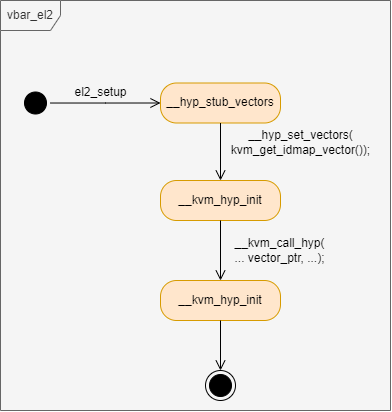

The diagram above was exported from draw.io. Its source (the exported page's mxGraphModel, read from the mxfile embedded in the PNG):
<mxGraphModel dx="989" dy="577" grid="1" gridSize="10" guides="1" tooltips="1" connect="1" arrows="1" fold="1" page="1" pageScale="1" pageWidth="827" pageHeight="1169" math="0" shadow="0">
  <root>
    <mxCell id="0" />
    <mxCell id="1" parent="0" />
    <mxCell id="b_5gYNk36ZBdsURLvTZa-22" value="vbar_el2" style="shape=umlFrame;whiteSpace=wrap;html=1;pointerEvents=0;fillColor=#f5f5f5;strokeColor=#666666;fontColor=#333333;swimlaneFillColor=#F5F5F5;" vertex="1" parent="1">
      <mxGeometry x="80" y="240" width="390" height="410" as="geometry" />
    </mxCell>
    <mxCell id="b_5gYNk36ZBdsURLvTZa-17" value="" style="ellipse;html=1;shape=startState;fillColor=#000000;strokeColor=#000000;" vertex="1" parent="1">
      <mxGeometry x="100" y="327.5" width="30" height="30" as="geometry" />
    </mxCell>
    <mxCell id="b_5gYNk36ZBdsURLvTZa-18" value="" style="edgeStyle=orthogonalEdgeStyle;html=1;verticalAlign=bottom;endArrow=open;endSize=8;strokeColor=#000000;rounded=0;" edge="1" source="b_5gYNk36ZBdsURLvTZa-17" parent="1">
      <mxGeometry relative="1" as="geometry">
        <mxPoint x="240" y="342.5" as="targetPoint" />
      </mxGeometry>
    </mxCell>
    <mxCell id="b_5gYNk36ZBdsURLvTZa-19" value="__hyp_stub_vectors" style="rounded=1;whiteSpace=wrap;html=1;arcSize=40;fillColor=#ffe6cc;strokeColor=#d79b00;" vertex="1" parent="1">
      <mxGeometry x="240" y="322.5" width="120" height="40" as="geometry" />
    </mxCell>
    <mxCell id="b_5gYNk36ZBdsURLvTZa-21" value="el2_setup" style="text;html=1;align=center;verticalAlign=middle;resizable=0;points=[];autosize=1;strokeColor=none;fillColor=none;" vertex="1" parent="1">
      <mxGeometry x="140" y="317.5" width="80" height="30" as="geometry" />
    </mxCell>
    <mxCell id="b_5gYNk36ZBdsURLvTZa-40" value="__kvm_hyp_init" style="rounded=1;whiteSpace=wrap;html=1;arcSize=40;fillColor=#ffe6cc;strokeColor=#d79b00;" vertex="1" parent="1">
      <mxGeometry x="240" y="420" width="120" height="40" as="geometry" />
    </mxCell>
    <mxCell id="b_5gYNk36ZBdsURLvTZa-43" value="" style="edgeStyle=orthogonalEdgeStyle;html=1;verticalAlign=bottom;endArrow=open;endSize=8;strokeColor=#000000;rounded=0;exitX=0.5;exitY=1;exitDx=0;exitDy=0;entryX=0.5;entryY=0;entryDx=0;entryDy=0;" edge="1" parent="1" source="b_5gYNk36ZBdsURLvTZa-19" target="b_5gYNk36ZBdsURLvTZa-40">
      <mxGeometry relative="1" as="geometry">
        <mxPoint x="550" y="348" as="targetPoint" />
        <mxPoint x="360" y="347.5" as="sourcePoint" />
      </mxGeometry>
    </mxCell>
    <mxCell id="b_5gYNk36ZBdsURLvTZa-44" value="&lt;span style=&quot;text-wrap: wrap;&quot;&gt;__hyp_set_vectors(&lt;/span&gt;&lt;div&gt;&lt;span style=&quot;text-wrap: wrap;&quot;&gt;kvm_get_idmap_vector());&lt;/span&gt;&lt;/div&gt;" style="text;html=1;align=center;verticalAlign=middle;resizable=0;points=[];autosize=1;strokeColor=none;fillColor=none;" vertex="1" parent="1">
      <mxGeometry x="300" y="362.5" width="160" height="40" as="geometry" />
    </mxCell>
    <mxCell id="b_5gYNk36ZBdsURLvTZa-45" value="__kvm_hyp_init" style="rounded=1;whiteSpace=wrap;html=1;arcSize=40;fillColor=#ffe6cc;strokeColor=#d79b00;" vertex="1" parent="1">
      <mxGeometry x="240" y="520" width="120" height="40" as="geometry" />
    </mxCell>
    <mxCell id="b_5gYNk36ZBdsURLvTZa-50" value="&lt;span style=&quot;text-wrap: wrap;&quot;&gt;__kvm_call_hyp(&lt;/span&gt;&lt;div&gt;&lt;span style=&quot;text-wrap: wrap;&quot;&gt;...&amp;nbsp;&lt;/span&gt;&lt;span style=&quot;text-wrap: wrap; background-color: initial;&quot;&gt;vector_ptr,&amp;nbsp;&lt;/span&gt;&lt;span style=&quot;text-wrap: wrap; background-color: initial;&quot;&gt;...);&lt;/span&gt;&lt;/div&gt;" style="text;html=1;align=center;verticalAlign=middle;resizable=0;points=[];autosize=1;strokeColor=none;fillColor=none;" vertex="1" parent="1">
      <mxGeometry x="304" y="470" width="110" height="40" as="geometry" />
    </mxCell>
    <mxCell id="b_5gYNk36ZBdsURLvTZa-51" value="" style="edgeStyle=orthogonalEdgeStyle;html=1;verticalAlign=bottom;endArrow=open;endSize=8;strokeColor=#000000;rounded=0;exitX=0.5;exitY=1;exitDx=0;exitDy=0;entryX=0.5;entryY=0;entryDx=0;entryDy=0;" edge="1" parent="1" source="b_5gYNk36ZBdsURLvTZa-40" target="b_5gYNk36ZBdsURLvTZa-45">
      <mxGeometry relative="1" as="geometry">
        <mxPoint x="950" y="390" as="targetPoint" />
        <mxPoint x="760" y="390" as="sourcePoint" />
      </mxGeometry>
    </mxCell>
    <mxCell id="b_5gYNk36ZBdsURLvTZa-52" value="" style="ellipse;html=1;shape=endState;fillColor=#000000;strokeColor=#000000;" vertex="1" parent="1">
      <mxGeometry x="285" y="610" width="30" height="30" as="geometry" />
    </mxCell>
    <mxCell id="b_5gYNk36ZBdsURLvTZa-53" value="" style="edgeStyle=orthogonalEdgeStyle;html=1;verticalAlign=bottom;endArrow=open;endSize=8;strokeColor=#000000;rounded=0;exitX=0.5;exitY=1;exitDx=0;exitDy=0;entryX=0.5;entryY=0;entryDx=0;entryDy=0;" edge="1" parent="1" source="b_5gYNk36ZBdsURLvTZa-45" target="b_5gYNk36ZBdsURLvTZa-52">
      <mxGeometry relative="1" as="geometry">
        <mxPoint x="310" y="530" as="targetPoint" />
        <mxPoint x="310" y="470" as="sourcePoint" />
      </mxGeometry>
    </mxCell>
  </root>
</mxGraphModel>